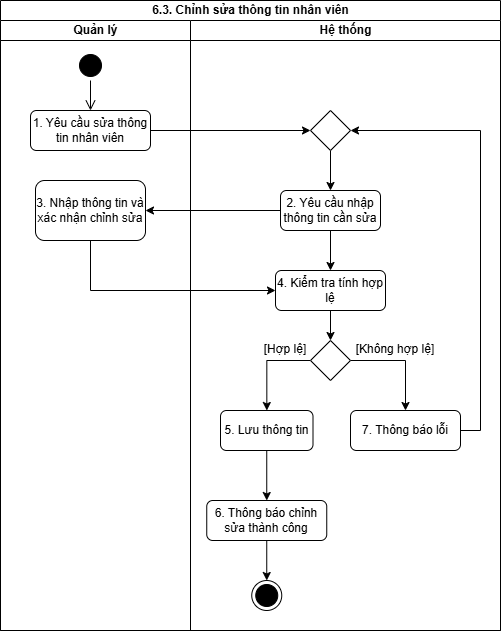

The diagram above was exported from draw.io. Its source (the exported page's mxGraphModel, read from the mxfile embedded in the PNG):
<mxGraphModel dx="1220" dy="993" grid="1" gridSize="10" guides="1" tooltips="1" connect="1" arrows="1" fold="1" page="1" pageScale="1" pageWidth="827" pageHeight="1169" math="0" shadow="0">
  <root>
    <mxCell id="0" />
    <mxCell id="1" parent="0" />
    <mxCell id="DH06C0HYxFN-B3cxlTpa-1" parent="1" style="swimlane;childLayout=stackLayout;resizeParent=1;resizeParentMax=0;startSize=20;html=1;" value="6.3. Chỉnh sửa thông tin nhân viên" vertex="1">
      <mxGeometry height="630" width="500" x="40" y="60" as="geometry" />
    </mxCell>
    <mxCell id="DH06C0HYxFN-B3cxlTpa-2" parent="DH06C0HYxFN-B3cxlTpa-1" style="swimlane;startSize=20;html=1;" value="Quản lý" vertex="1">
      <mxGeometry height="610" width="190" y="20" as="geometry" />
    </mxCell>
    <mxCell id="DH06C0HYxFN-B3cxlTpa-3" parent="DH06C0HYxFN-B3cxlTpa-2" style="ellipse;html=1;shape=startState;fillColor=#000000;strokeColor=light-dark(#000000, #ff9090);" value="" vertex="1">
      <mxGeometry height="30" width="30" x="74.99999999999955" y="30" as="geometry" />
    </mxCell>
    <mxCell id="DH06C0HYxFN-B3cxlTpa-4" edge="1" parent="DH06C0HYxFN-B3cxlTpa-2" source="DH06C0HYxFN-B3cxlTpa-3" style="edgeStyle=orthogonalEdgeStyle;html=1;verticalAlign=bottom;endArrow=open;endSize=8;strokeColor=light-dark(#000000, #ff9090);rounded=0;" target="DH06C0HYxFN-B3cxlTpa-5" value="">
      <mxGeometry relative="1" as="geometry">
        <mxPoint x="44.999999999999545" y="100" as="targetPoint" />
      </mxGeometry>
    </mxCell>
    <mxCell id="DH06C0HYxFN-B3cxlTpa-5" parent="DH06C0HYxFN-B3cxlTpa-2" style="rounded=1;whiteSpace=wrap;html=1;" value="1. Yêu cầu sửa thông tin nhân viên" vertex="1">
      <mxGeometry height="40" width="120" x="30" y="90" as="geometry" />
    </mxCell>
    <mxCell id="DH06C0HYxFN-B3cxlTpa-6" edge="1" parent="DH06C0HYxFN-B3cxlTpa-2" source="DH06C0HYxFN-B3cxlTpa-5" style="edgeStyle=orthogonalEdgeStyle;rounded=0;orthogonalLoop=1;jettySize=auto;html=1;innerLoopWaypoints=1;exitX=0.5;exitY=1;exitDx=0;exitDy=0;" target="DH06C0HYxFN-B3cxlTpa-5">
      <mxGeometry relative="1" as="geometry" />
    </mxCell>
    <mxCell id="DH06C0HYxFN-B3cxlTpa-7" parent="DH06C0HYxFN-B3cxlTpa-2" style="rounded=1;whiteSpace=wrap;html=1;" value="3. Nhập thông tin và xác nhận chỉnh sửa" vertex="1">
      <mxGeometry height="60" width="110" x="35" y="160" as="geometry" />
    </mxCell>
    <mxCell id="DH06C0HYxFN-B3cxlTpa-8" edge="1" parent="DH06C0HYxFN-B3cxlTpa-1" source="DH06C0HYxFN-B3cxlTpa-5" style="edgeStyle=orthogonalEdgeStyle;rounded=0;orthogonalLoop=1;jettySize=auto;html=1;exitX=1;exitY=0.5;exitDx=0;exitDy=0;entryX=0;entryY=0.5;entryDx=0;entryDy=0;" target="DH06C0HYxFN-B3cxlTpa-22">
      <mxGeometry relative="1" as="geometry">
        <mxPoint x="239.99999999999955" y="130" as="targetPoint" />
      </mxGeometry>
    </mxCell>
    <mxCell id="DH06C0HYxFN-B3cxlTpa-9" edge="1" parent="DH06C0HYxFN-B3cxlTpa-1" source="DH06C0HYxFN-B3cxlTpa-13" style="edgeStyle=orthogonalEdgeStyle;rounded=0;orthogonalLoop=1;jettySize=auto;html=1;exitX=0;exitY=0.5;exitDx=0;exitDy=0;entryX=1;entryY=0.5;entryDx=0;entryDy=0;" target="DH06C0HYxFN-B3cxlTpa-7">
      <mxGeometry relative="1" as="geometry" />
    </mxCell>
    <mxCell id="DH06C0HYxFN-B3cxlTpa-10" edge="1" parent="DH06C0HYxFN-B3cxlTpa-1" source="DH06C0HYxFN-B3cxlTpa-7" style="edgeStyle=orthogonalEdgeStyle;rounded=0;orthogonalLoop=1;jettySize=auto;html=1;exitX=0.5;exitY=1;exitDx=0;exitDy=0;entryX=0;entryY=0.5;entryDx=0;entryDy=0;" target="DH06C0HYxFN-B3cxlTpa-17">
      <mxGeometry relative="1" as="geometry" />
    </mxCell>
    <mxCell id="DH06C0HYxFN-B3cxlTpa-11" parent="DH06C0HYxFN-B3cxlTpa-1" style="swimlane;startSize=20;html=1;" value="Hệ thống" vertex="1">
      <mxGeometry height="610" width="310" x="190" y="20" as="geometry" />
    </mxCell>
    <mxCell id="DH06C0HYxFN-B3cxlTpa-12" edge="1" parent="DH06C0HYxFN-B3cxlTpa-11" source="DH06C0HYxFN-B3cxlTpa-13" style="edgeStyle=orthogonalEdgeStyle;rounded=0;orthogonalLoop=1;jettySize=auto;html=1;exitX=0.5;exitY=1;exitDx=0;exitDy=0;entryX=0.5;entryY=0;entryDx=0;entryDy=0;" target="DH06C0HYxFN-B3cxlTpa-17">
      <mxGeometry relative="1" as="geometry" />
    </mxCell>
    <mxCell id="DH06C0HYxFN-B3cxlTpa-13" parent="DH06C0HYxFN-B3cxlTpa-11" style="rounded=1;whiteSpace=wrap;html=1;" value="2. Yêu cầu nhập thông tin cần sửa" vertex="1">
      <mxGeometry height="40" width="100" x="89.99999999999955" y="170" as="geometry" />
    </mxCell>
    <mxCell id="DH06C0HYxFN-B3cxlTpa-14" edge="1" parent="DH06C0HYxFN-B3cxlTpa-11" source="DH06C0HYxFN-B3cxlTpa-15" style="edgeStyle=orthogonalEdgeStyle;rounded=0;orthogonalLoop=1;jettySize=auto;html=1;exitX=0.5;exitY=1;exitDx=0;exitDy=0;entryX=0.5;entryY=0;entryDx=0;entryDy=0;" target="DH06C0HYxFN-B3cxlTpa-19">
      <mxGeometry relative="1" as="geometry" />
    </mxCell>
    <mxCell id="DH06C0HYxFN-B3cxlTpa-15" parent="DH06C0HYxFN-B3cxlTpa-11" style="rounded=1;whiteSpace=wrap;html=1;" value="5. Lưu thông tin" vertex="1">
      <mxGeometry height="40" width="92.5" x="30" y="390" as="geometry" />
    </mxCell>
    <mxCell id="DH06C0HYxFN-B3cxlTpa-16" edge="1" parent="DH06C0HYxFN-B3cxlTpa-11" source="DH06C0HYxFN-B3cxlTpa-17" style="edgeStyle=orthogonalEdgeStyle;rounded=0;orthogonalLoop=1;jettySize=auto;html=1;exitX=0.5;exitY=1;exitDx=0;exitDy=0;" target="DH06C0HYxFN-B3cxlTpa-25">
      <mxGeometry relative="1" as="geometry">
        <mxPoint x="105" y="330" as="targetPoint" />
      </mxGeometry>
    </mxCell>
    <mxCell id="DH06C0HYxFN-B3cxlTpa-17" parent="DH06C0HYxFN-B3cxlTpa-11" style="rounded=1;whiteSpace=wrap;html=1;" value="4. Kiểm tra tính hợp lệ" vertex="1">
      <mxGeometry height="40" width="110" x="85" y="250" as="geometry" />
    </mxCell>
    <mxCell id="DH06C0HYxFN-B3cxlTpa-18" edge="1" parent="DH06C0HYxFN-B3cxlTpa-11" source="DH06C0HYxFN-B3cxlTpa-19" style="edgeStyle=orthogonalEdgeStyle;rounded=0;orthogonalLoop=1;jettySize=auto;html=1;exitX=0.5;exitY=1;exitDx=0;exitDy=0;entryX=0.5;entryY=0;entryDx=0;entryDy=0;" target="DH06C0HYxFN-B3cxlTpa-20">
      <mxGeometry relative="1" as="geometry" />
    </mxCell>
    <mxCell id="DH06C0HYxFN-B3cxlTpa-19" parent="DH06C0HYxFN-B3cxlTpa-11" style="rounded=1;whiteSpace=wrap;html=1;" value="6. Thông báo chỉnh sửa thành công" vertex="1">
      <mxGeometry height="40" width="120" x="16.25" y="480" as="geometry" />
    </mxCell>
    <mxCell id="DH06C0HYxFN-B3cxlTpa-20" parent="DH06C0HYxFN-B3cxlTpa-11" style="ellipse;html=1;shape=endState;fillColor=#000000;strokeColor=light-dark(#000000, #ff9090);" value="" vertex="1">
      <mxGeometry height="30" width="30" x="61.25" y="560" as="geometry" />
    </mxCell>
    <mxCell id="DH06C0HYxFN-B3cxlTpa-21" edge="1" parent="DH06C0HYxFN-B3cxlTpa-11" source="DH06C0HYxFN-B3cxlTpa-22" style="edgeStyle=orthogonalEdgeStyle;rounded=0;orthogonalLoop=1;jettySize=auto;html=1;exitX=0.5;exitY=1;exitDx=0;exitDy=0;entryX=0.5;entryY=0;entryDx=0;entryDy=0;" target="DH06C0HYxFN-B3cxlTpa-13">
      <mxGeometry relative="1" as="geometry" />
    </mxCell>
    <mxCell id="DH06C0HYxFN-B3cxlTpa-22" parent="DH06C0HYxFN-B3cxlTpa-11" style="rhombus;whiteSpace=wrap;html=1;" value="" vertex="1">
      <mxGeometry height="40" width="40" x="120" y="90" as="geometry" />
    </mxCell>
    <mxCell id="DH06C0HYxFN-B3cxlTpa-23" edge="1" parent="DH06C0HYxFN-B3cxlTpa-11" source="DH06C0HYxFN-B3cxlTpa-25" style="edgeStyle=orthogonalEdgeStyle;rounded=0;orthogonalLoop=1;jettySize=auto;html=1;exitX=0;exitY=0.5;exitDx=0;exitDy=0;" target="DH06C0HYxFN-B3cxlTpa-15">
      <mxGeometry relative="1" as="geometry" />
    </mxCell>
    <mxCell id="DH06C0HYxFN-B3cxlTpa-24" edge="1" parent="DH06C0HYxFN-B3cxlTpa-11" source="DH06C0HYxFN-B3cxlTpa-25" style="edgeStyle=orthogonalEdgeStyle;rounded=0;orthogonalLoop=1;jettySize=auto;html=1;exitX=1;exitY=0.5;exitDx=0;exitDy=0;" target="DH06C0HYxFN-B3cxlTpa-27">
      <mxGeometry relative="1" as="geometry" />
    </mxCell>
    <mxCell id="DH06C0HYxFN-B3cxlTpa-25" parent="DH06C0HYxFN-B3cxlTpa-11" style="rhombus;whiteSpace=wrap;html=1;" value="" vertex="1">
      <mxGeometry height="40" width="40" x="120" y="320" as="geometry" />
    </mxCell>
    <mxCell id="DH06C0HYxFN-B3cxlTpa-26" edge="1" parent="DH06C0HYxFN-B3cxlTpa-11" source="DH06C0HYxFN-B3cxlTpa-27" style="edgeStyle=orthogonalEdgeStyle;rounded=0;orthogonalLoop=1;jettySize=auto;html=1;exitX=1;exitY=0.5;exitDx=0;exitDy=0;entryX=1;entryY=0.5;entryDx=0;entryDy=0;" target="DH06C0HYxFN-B3cxlTpa-22">
      <mxGeometry relative="1" as="geometry" />
    </mxCell>
    <mxCell id="DH06C0HYxFN-B3cxlTpa-27" parent="DH06C0HYxFN-B3cxlTpa-11" style="rounded=1;whiteSpace=wrap;html=1;" value="7. Thông báo lỗi" vertex="1">
      <mxGeometry height="40" width="110" x="160" y="390" as="geometry" />
    </mxCell>
    <mxCell id="DH06C0HYxFN-B3cxlTpa-28" parent="1" style="text;html=1;whiteSpace=wrap;strokeColor=none;fillColor=none;align=center;verticalAlign=middle;rounded=0;" value="[Hợp lệ]" vertex="1">
      <mxGeometry height="30" width="60" x="295" y="394" as="geometry" />
    </mxCell>
    <mxCell id="DH06C0HYxFN-B3cxlTpa-29" parent="1" style="text;html=1;whiteSpace=wrap;strokeColor=none;fillColor=none;align=center;verticalAlign=middle;rounded=0;" value="[Không hợp lệ]" vertex="1">
      <mxGeometry height="30" width="110" x="380" y="394" as="geometry" />
    </mxCell>
  </root>
</mxGraphModel>